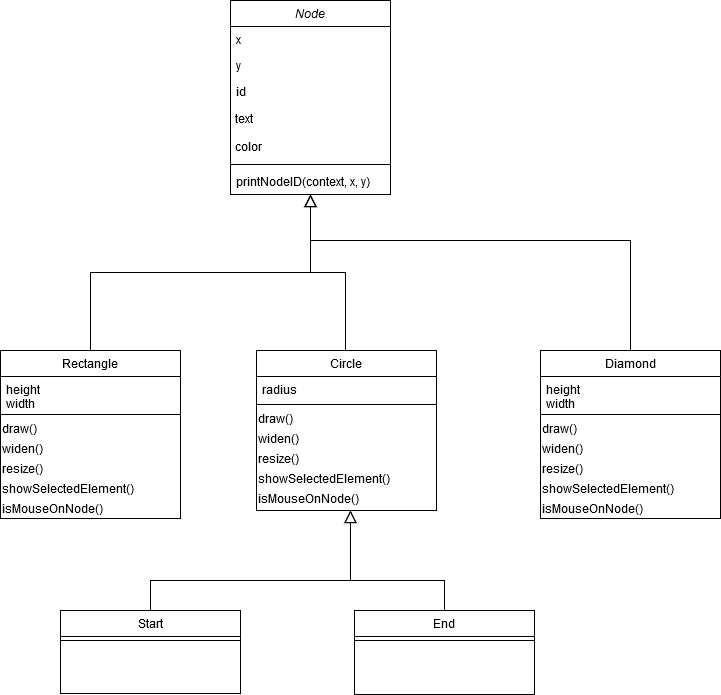

The diagram above was exported from draw.io. Its source (the exported page's mxGraphModel, read from the mxfile embedded in the PNG):
<mxGraphModel dx="1008" dy="507" grid="1" gridSize="10" guides="1" tooltips="1" connect="1" arrows="1" fold="1" page="1" pageScale="1" pageWidth="827" pageHeight="1169" math="0" shadow="0">
  <root>
    <mxCell id="WIyWlLk6GJQsqaUBKTNV-0" />
    <mxCell id="WIyWlLk6GJQsqaUBKTNV-1" parent="WIyWlLk6GJQsqaUBKTNV-0" />
    <mxCell id="zkfFHV4jXpPFQw0GAbJ--12" value="" style="endArrow=block;endSize=10;endFill=0;shadow=0;strokeWidth=1;rounded=0;edgeStyle=elbowEdgeStyle;elbow=vertical;" parent="WIyWlLk6GJQsqaUBKTNV-1" target="zkfFHV4jXpPFQw0GAbJ--0" edge="1">
      <mxGeometry width="160" relative="1" as="geometry">
        <mxPoint x="150" y="360" as="sourcePoint" />
        <mxPoint x="200" y="203" as="targetPoint" />
      </mxGeometry>
    </mxCell>
    <mxCell id="zkfFHV4jXpPFQw0GAbJ--16" value="" style="endArrow=block;endSize=10;endFill=0;shadow=0;strokeWidth=1;rounded=0;edgeStyle=elbowEdgeStyle;elbow=vertical;" parent="WIyWlLk6GJQsqaUBKTNV-1" target="zkfFHV4jXpPFQw0GAbJ--0" edge="1">
      <mxGeometry width="160" relative="1" as="geometry">
        <mxPoint x="405" y="360" as="sourcePoint" />
        <mxPoint x="310" y="271" as="targetPoint" />
      </mxGeometry>
    </mxCell>
    <mxCell id="HRin0tAK7XluWT_rkPjF-15" value="" style="endArrow=block;endSize=10;endFill=0;shadow=0;strokeWidth=1;rounded=0;edgeStyle=elbowEdgeStyle;elbow=vertical;" parent="WIyWlLk6GJQsqaUBKTNV-1" edge="1" source="HRin0tAK7XluWT_rkPjF-1">
      <mxGeometry width="160" relative="1" as="geometry">
        <mxPoint x="630" y="338" as="sourcePoint" />
        <mxPoint x="370" y="204" as="targetPoint" />
        <Array as="points">
          <mxPoint x="530" y="250" />
          <mxPoint x="530" y="280" />
          <mxPoint x="410" y="196" />
          <mxPoint x="480" y="258" />
        </Array>
      </mxGeometry>
    </mxCell>
    <mxCell id="zkfFHV4jXpPFQw0GAbJ--0" value="Node" style="swimlane;fontStyle=2;align=center;verticalAlign=top;childLayout=stackLayout;horizontal=1;startSize=26;horizontalStack=0;resizeParent=1;resizeLast=0;collapsible=1;marginBottom=0;rounded=0;shadow=0;strokeWidth=1;" parent="WIyWlLk6GJQsqaUBKTNV-1" vertex="1">
      <mxGeometry x="290" y="10" width="160" height="194" as="geometry">
        <mxRectangle x="230" y="140" width="160" height="26" as="alternateBounds" />
      </mxGeometry>
    </mxCell>
    <mxCell id="zkfFHV4jXpPFQw0GAbJ--1" value="x" style="text;align=left;verticalAlign=top;spacingLeft=4;spacingRight=4;overflow=hidden;rotatable=0;points=[[0,0.5],[1,0.5]];portConstraint=eastwest;" parent="zkfFHV4jXpPFQw0GAbJ--0" vertex="1">
      <mxGeometry y="26" width="160" height="26" as="geometry" />
    </mxCell>
    <mxCell id="zkfFHV4jXpPFQw0GAbJ--2" value="y" style="text;align=left;verticalAlign=top;spacingLeft=4;spacingRight=4;overflow=hidden;rotatable=0;points=[[0,0.5],[1,0.5]];portConstraint=eastwest;rounded=0;shadow=0;html=0;" parent="zkfFHV4jXpPFQw0GAbJ--0" vertex="1">
      <mxGeometry y="52" width="160" height="26" as="geometry" />
    </mxCell>
    <mxCell id="zkfFHV4jXpPFQw0GAbJ--3" value="id" style="text;align=left;verticalAlign=top;spacingLeft=4;spacingRight=4;overflow=hidden;rotatable=0;points=[[0,0.5],[1,0.5]];portConstraint=eastwest;rounded=0;shadow=0;html=0;" parent="zkfFHV4jXpPFQw0GAbJ--0" vertex="1">
      <mxGeometry y="78" width="160" height="26" as="geometry" />
    </mxCell>
    <mxCell id="Mi4si47t-pqOQEwwuzIG-5" value="&amp;nbsp;text" style="text;html=1;strokeColor=none;fillColor=none;align=left;verticalAlign=middle;whiteSpace=wrap;rounded=0;" vertex="1" parent="zkfFHV4jXpPFQw0GAbJ--0">
      <mxGeometry y="104" width="160" height="28" as="geometry" />
    </mxCell>
    <mxCell id="Mi4si47t-pqOQEwwuzIG-6" value="&lt;div align=&quot;left&quot;&gt;&amp;nbsp;color&lt;/div&gt;" style="text;html=1;strokeColor=none;fillColor=none;align=left;verticalAlign=middle;whiteSpace=wrap;rounded=0;" vertex="1" parent="zkfFHV4jXpPFQw0GAbJ--0">
      <mxGeometry y="132" width="160" height="28" as="geometry" />
    </mxCell>
    <mxCell id="zkfFHV4jXpPFQw0GAbJ--4" value="" style="line;html=1;strokeWidth=1;align=left;verticalAlign=middle;spacingTop=-1;spacingLeft=3;spacingRight=3;rotatable=0;labelPosition=right;points=[];portConstraint=eastwest;" parent="zkfFHV4jXpPFQw0GAbJ--0" vertex="1">
      <mxGeometry y="160" width="160" height="8" as="geometry" />
    </mxCell>
    <mxCell id="zkfFHV4jXpPFQw0GAbJ--5" value="printNodeID(context, x, y)" style="text;align=left;verticalAlign=top;spacingLeft=4;spacingRight=4;overflow=hidden;rotatable=0;points=[[0,0.5],[1,0.5]];portConstraint=eastwest;" parent="zkfFHV4jXpPFQw0GAbJ--0" vertex="1">
      <mxGeometry y="168" width="160" height="26" as="geometry" />
    </mxCell>
    <mxCell id="HRin0tAK7XluWT_rkPjF-1" value="Diamond" style="swimlane;fontStyle=0;align=center;verticalAlign=top;childLayout=stackLayout;horizontal=1;startSize=26;horizontalStack=0;resizeParent=1;resizeLast=0;collapsible=1;marginBottom=0;rounded=0;shadow=0;strokeWidth=1;" parent="WIyWlLk6GJQsqaUBKTNV-1" vertex="1">
      <mxGeometry x="600" y="360" width="180" height="168" as="geometry">
        <mxRectangle x="340" y="380" width="170" height="26" as="alternateBounds" />
      </mxGeometry>
    </mxCell>
    <mxCell id="HRin0tAK7XluWT_rkPjF-2" value="height&#10;width" style="text;align=left;verticalAlign=top;spacingLeft=4;spacingRight=4;overflow=hidden;rotatable=0;points=[[0,0.5],[1,0.5]];portConstraint=eastwest;" parent="HRin0tAK7XluWT_rkPjF-1" vertex="1">
      <mxGeometry y="26" width="180" height="34" as="geometry" />
    </mxCell>
    <mxCell id="HRin0tAK7XluWT_rkPjF-3" value="" style="line;html=1;strokeWidth=1;align=left;verticalAlign=middle;spacingTop=-1;spacingLeft=3;spacingRight=3;rotatable=0;labelPosition=right;points=[];portConstraint=eastwest;" parent="HRin0tAK7XluWT_rkPjF-1" vertex="1">
      <mxGeometry y="60" width="180" height="8" as="geometry" />
    </mxCell>
    <mxCell id="HRin0tAK7XluWT_rkPjF-18" value="&lt;span&gt;draw()&lt;br&gt;&lt;/span&gt;" style="text;html=1;align=left;verticalAlign=middle;resizable=0;points=[];autosize=1;" parent="HRin0tAK7XluWT_rkPjF-1" vertex="1">
      <mxGeometry y="68" width="180" height="20" as="geometry" />
    </mxCell>
    <mxCell id="HRin0tAK7XluWT_rkPjF-21" value="&lt;span&gt;widen()&lt;/span&gt;" style="text;html=1;align=left;verticalAlign=middle;resizable=0;points=[];autosize=1;" parent="HRin0tAK7XluWT_rkPjF-1" vertex="1">
      <mxGeometry y="88" width="180" height="20" as="geometry" />
    </mxCell>
    <mxCell id="HRin0tAK7XluWT_rkPjF-22" value="resize()" style="text;html=1;align=left;verticalAlign=middle;resizable=0;points=[];autosize=1;" parent="HRin0tAK7XluWT_rkPjF-1" vertex="1">
      <mxGeometry y="108" width="180" height="20" as="geometry" />
    </mxCell>
    <mxCell id="HRin0tAK7XluWT_rkPjF-24" value="showSelectedElement()" style="text;html=1;align=left;verticalAlign=middle;resizable=0;points=[];autosize=1;" parent="HRin0tAK7XluWT_rkPjF-1" vertex="1">
      <mxGeometry y="128" width="180" height="20" as="geometry" />
    </mxCell>
    <mxCell id="HRin0tAK7XluWT_rkPjF-25" value="&lt;span&gt;isMouseOnNode()&lt;/span&gt;" style="text;html=1;align=left;verticalAlign=middle;resizable=0;points=[];autosize=1;" parent="HRin0tAK7XluWT_rkPjF-1" vertex="1">
      <mxGeometry y="148" width="180" height="20" as="geometry" />
    </mxCell>
    <mxCell id="HRin0tAK7XluWT_rkPjF-32" value="Circle" style="swimlane;fontStyle=0;align=center;verticalAlign=top;childLayout=stackLayout;horizontal=1;startSize=26;horizontalStack=0;resizeParent=1;resizeLast=0;collapsible=1;marginBottom=0;rounded=0;shadow=0;strokeWidth=1;" parent="WIyWlLk6GJQsqaUBKTNV-1" vertex="1">
      <mxGeometry x="316" y="360" width="180" height="160" as="geometry">
        <mxRectangle x="340" y="380" width="170" height="26" as="alternateBounds" />
      </mxGeometry>
    </mxCell>
    <mxCell id="HRin0tAK7XluWT_rkPjF-33" value="radius" style="text;align=left;verticalAlign=top;spacingLeft=4;spacingRight=4;overflow=hidden;rotatable=0;points=[[0,0.5],[1,0.5]];portConstraint=eastwest;" parent="HRin0tAK7XluWT_rkPjF-32" vertex="1">
      <mxGeometry y="26" width="180" height="24" as="geometry" />
    </mxCell>
    <mxCell id="HRin0tAK7XluWT_rkPjF-34" value="" style="line;html=1;strokeWidth=1;align=left;verticalAlign=middle;spacingTop=-1;spacingLeft=3;spacingRight=3;rotatable=0;labelPosition=right;points=[];portConstraint=eastwest;" parent="HRin0tAK7XluWT_rkPjF-32" vertex="1">
      <mxGeometry y="50" width="180" height="8" as="geometry" />
    </mxCell>
    <mxCell id="HRin0tAK7XluWT_rkPjF-35" value="&lt;span&gt;draw()&lt;br&gt;&lt;/span&gt;" style="text;html=1;align=left;verticalAlign=middle;resizable=0;points=[];autosize=1;" parent="HRin0tAK7XluWT_rkPjF-32" vertex="1">
      <mxGeometry y="58" width="180" height="20" as="geometry" />
    </mxCell>
    <mxCell id="HRin0tAK7XluWT_rkPjF-36" value="&lt;span&gt;widen()&lt;/span&gt;" style="text;html=1;align=left;verticalAlign=middle;resizable=0;points=[];autosize=1;" parent="HRin0tAK7XluWT_rkPjF-32" vertex="1">
      <mxGeometry y="78" width="180" height="20" as="geometry" />
    </mxCell>
    <mxCell id="HRin0tAK7XluWT_rkPjF-37" value="resize()" style="text;html=1;align=left;verticalAlign=middle;resizable=0;points=[];autosize=1;" parent="HRin0tAK7XluWT_rkPjF-32" vertex="1">
      <mxGeometry y="98" width="180" height="20" as="geometry" />
    </mxCell>
    <mxCell id="HRin0tAK7XluWT_rkPjF-38" value="showSelectedElement()" style="text;html=1;align=left;verticalAlign=middle;resizable=0;points=[];autosize=1;" parent="HRin0tAK7XluWT_rkPjF-32" vertex="1">
      <mxGeometry y="118" width="180" height="20" as="geometry" />
    </mxCell>
    <mxCell id="HRin0tAK7XluWT_rkPjF-39" value="&lt;span&gt;isMouseOnNode()&lt;/span&gt;" style="text;html=1;align=left;verticalAlign=middle;resizable=0;points=[];autosize=1;" parent="HRin0tAK7XluWT_rkPjF-32" vertex="1">
      <mxGeometry y="138" width="180" height="20" as="geometry" />
    </mxCell>
    <mxCell id="HRin0tAK7XluWT_rkPjF-40" value="Rectangle" style="swimlane;fontStyle=0;align=center;verticalAlign=top;childLayout=stackLayout;horizontal=1;startSize=26;horizontalStack=0;resizeParent=1;resizeLast=0;collapsible=1;marginBottom=0;rounded=0;shadow=0;strokeWidth=1;" parent="WIyWlLk6GJQsqaUBKTNV-1" vertex="1">
      <mxGeometry x="60" y="360" width="180" height="168" as="geometry">
        <mxRectangle x="340" y="380" width="170" height="26" as="alternateBounds" />
      </mxGeometry>
    </mxCell>
    <mxCell id="HRin0tAK7XluWT_rkPjF-41" value="height&#10;width" style="text;align=left;verticalAlign=top;spacingLeft=4;spacingRight=4;overflow=hidden;rotatable=0;points=[[0,0.5],[1,0.5]];portConstraint=eastwest;" parent="HRin0tAK7XluWT_rkPjF-40" vertex="1">
      <mxGeometry y="26" width="180" height="34" as="geometry" />
    </mxCell>
    <mxCell id="HRin0tAK7XluWT_rkPjF-42" value="" style="line;html=1;strokeWidth=1;align=left;verticalAlign=middle;spacingTop=-1;spacingLeft=3;spacingRight=3;rotatable=0;labelPosition=right;points=[];portConstraint=eastwest;" parent="HRin0tAK7XluWT_rkPjF-40" vertex="1">
      <mxGeometry y="60" width="180" height="8" as="geometry" />
    </mxCell>
    <mxCell id="HRin0tAK7XluWT_rkPjF-43" value="&lt;span&gt;draw()&lt;br&gt;&lt;/span&gt;" style="text;html=1;align=left;verticalAlign=middle;resizable=0;points=[];autosize=1;" parent="HRin0tAK7XluWT_rkPjF-40" vertex="1">
      <mxGeometry y="68" width="180" height="20" as="geometry" />
    </mxCell>
    <mxCell id="HRin0tAK7XluWT_rkPjF-44" value="&lt;span&gt;widen()&lt;/span&gt;" style="text;html=1;align=left;verticalAlign=middle;resizable=0;points=[];autosize=1;" parent="HRin0tAK7XluWT_rkPjF-40" vertex="1">
      <mxGeometry y="88" width="180" height="20" as="geometry" />
    </mxCell>
    <mxCell id="HRin0tAK7XluWT_rkPjF-45" value="resize()" style="text;html=1;align=left;verticalAlign=middle;resizable=0;points=[];autosize=1;" parent="HRin0tAK7XluWT_rkPjF-40" vertex="1">
      <mxGeometry y="108" width="180" height="20" as="geometry" />
    </mxCell>
    <mxCell id="HRin0tAK7XluWT_rkPjF-46" value="showSelectedElement()" style="text;html=1;align=left;verticalAlign=middle;resizable=0;points=[];autosize=1;" parent="HRin0tAK7XluWT_rkPjF-40" vertex="1">
      <mxGeometry y="128" width="180" height="20" as="geometry" />
    </mxCell>
    <mxCell id="HRin0tAK7XluWT_rkPjF-47" value="&lt;span&gt;isMouseOnNode()&lt;/span&gt;" style="text;html=1;align=left;verticalAlign=middle;resizable=0;points=[];autosize=1;" parent="HRin0tAK7XluWT_rkPjF-40" vertex="1">
      <mxGeometry y="148" width="180" height="20" as="geometry" />
    </mxCell>
    <mxCell id="HRin0tAK7XluWT_rkPjF-65" value="" style="endArrow=block;endSize=10;endFill=0;shadow=0;strokeWidth=1;rounded=0;edgeStyle=elbowEdgeStyle;elbow=vertical;exitX=0.5;exitY=0;exitDx=0;exitDy=0;" parent="WIyWlLk6GJQsqaUBKTNV-1" source="HRin0tAK7XluWT_rkPjF-56" edge="1">
      <mxGeometry width="160" relative="1" as="geometry">
        <mxPoint x="510" y="620" as="sourcePoint" />
        <mxPoint x="410" y="520" as="targetPoint" />
        <Array as="points">
          <mxPoint x="460" y="590" />
          <mxPoint x="501" y="570" />
          <mxPoint x="571" y="632" />
        </Array>
      </mxGeometry>
    </mxCell>
    <mxCell id="HRin0tAK7XluWT_rkPjF-66" value="" style="endArrow=block;endSize=10;endFill=0;shadow=0;strokeWidth=1;rounded=0;edgeStyle=elbowEdgeStyle;elbow=vertical;entryX=0.522;entryY=1.1;entryDx=0;entryDy=0;entryPerimeter=0;" parent="WIyWlLk6GJQsqaUBKTNV-1" edge="1" target="HRin0tAK7XluWT_rkPjF-39" source="HRin0tAK7XluWT_rkPjF-48">
      <mxGeometry width="160" relative="1" as="geometry">
        <mxPoint x="210" y="620" as="sourcePoint" />
        <mxPoint x="400" y="567" as="targetPoint" />
        <Array as="points">
          <mxPoint x="320" y="590" />
          <mxPoint x="150.5" y="550" />
          <mxPoint x="220.5" y="612" />
        </Array>
      </mxGeometry>
    </mxCell>
    <mxCell id="HRin0tAK7XluWT_rkPjF-48" value="Start" style="swimlane;fontStyle=0;align=center;verticalAlign=top;childLayout=stackLayout;horizontal=1;startSize=26;horizontalStack=0;resizeParent=1;resizeLast=0;collapsible=1;marginBottom=0;rounded=0;shadow=0;strokeWidth=1;" parent="WIyWlLk6GJQsqaUBKTNV-1" vertex="1">
      <mxGeometry x="120" y="620" width="180" height="83" as="geometry">
        <mxRectangle x="340" y="380" width="170" height="26" as="alternateBounds" />
      </mxGeometry>
    </mxCell>
    <mxCell id="HRin0tAK7XluWT_rkPjF-50" value="" style="line;html=1;strokeWidth=1;align=left;verticalAlign=middle;spacingTop=-1;spacingLeft=3;spacingRight=3;rotatable=0;labelPosition=right;points=[];portConstraint=eastwest;" parent="HRin0tAK7XluWT_rkPjF-48" vertex="1">
      <mxGeometry y="26" width="180" height="8" as="geometry" />
    </mxCell>
    <mxCell id="HRin0tAK7XluWT_rkPjF-51" value="&lt;span&gt;&lt;br&gt;&lt;/span&gt;" style="text;html=1;align=left;verticalAlign=middle;resizable=0;points=[];autosize=1;" parent="HRin0tAK7XluWT_rkPjF-48" vertex="1">
      <mxGeometry y="34" width="180" height="20" as="geometry" />
    </mxCell>
    <mxCell id="HRin0tAK7XluWT_rkPjF-56" value="End" style="swimlane;fontStyle=0;align=center;verticalAlign=top;childLayout=stackLayout;horizontal=1;startSize=26;horizontalStack=0;resizeParent=1;resizeLast=0;collapsible=1;marginBottom=0;rounded=0;shadow=0;strokeWidth=1;" parent="WIyWlLk6GJQsqaUBKTNV-1" vertex="1">
      <mxGeometry x="414" y="620" width="180" height="84" as="geometry">
        <mxRectangle x="340" y="380" width="170" height="26" as="alternateBounds" />
      </mxGeometry>
    </mxCell>
    <mxCell id="HRin0tAK7XluWT_rkPjF-58" value="" style="line;html=1;strokeWidth=1;align=left;verticalAlign=middle;spacingTop=-1;spacingLeft=3;spacingRight=3;rotatable=0;labelPosition=right;points=[];portConstraint=eastwest;" parent="HRin0tAK7XluWT_rkPjF-56" vertex="1">
      <mxGeometry y="26" width="180" height="8" as="geometry" />
    </mxCell>
    <mxCell id="HRin0tAK7XluWT_rkPjF-59" value="&lt;span&gt;&lt;br&gt;&lt;/span&gt;" style="text;html=1;align=left;verticalAlign=middle;resizable=0;points=[];autosize=1;" parent="HRin0tAK7XluWT_rkPjF-56" vertex="1">
      <mxGeometry y="34" width="180" height="20" as="geometry" />
    </mxCell>
  </root>
</mxGraphModel>